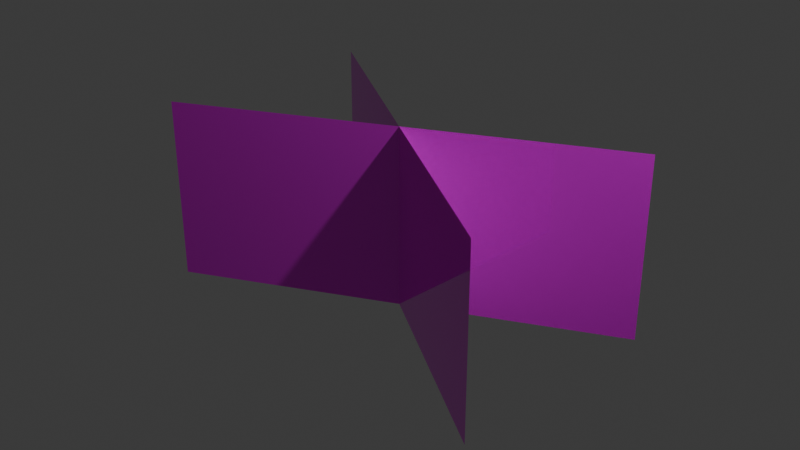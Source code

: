 # Source: fence.blend  (saved by Blender 4.1.23; exported with 4.5.12 LTS)
import bpy
from mathutils import Matrix  # noqa: F401  (used for matrix-valued properties, if any)

bpy.ops.wm.read_factory_settings(use_empty=True)
scene = bpy.context.scene
scene.name = 'Scene'

# ---- collections
col_collection = bpy.data.collections.new('Collection'); scene.collection.children.link(col_collection)

# ---- images (referenced by path relative to the original .blend; pixels are not part of the script)
import os
ASSET_DIR = os.environ.get("B2B_ASSET_DIR", "")  # directory of the original .blend (textures are referenced by path, not embedded)
HERE = os.path.dirname(os.path.abspath(__file__))  # packed textures are extracted next to this script under _unpacked/

def load_image(name, relpath, width, height, colorspace="sRGB"):
    """Load a texture the original file referenced (path relative to the .blend, or extracted next to this script)."""
    p = next((c for c in (os.path.join(HERE, relpath), os.path.join(ASSET_DIR, relpath)) if relpath and os.path.exists(c)), "")
    if p:
        img = bpy.data.images.load(p, check_existing=True)
        img.name = name
    else:  # same state as the original file: an image datablock whose file is absent (Cycles renders it pink)
        img = bpy.data.images.new(name, width, height)
        img.source = "FILE"
        img.filepath = "//" + (relpath or name)
    img.colorspace_settings.name = colorspace
    return img
img_fence_png = load_image('fence.png', 'fence.png', 1024, 1024, 'sRGB')

# ---- materials (node trees are filled in below, after node groups)
mat_material_001 = bpy.data.materials.new('Material.001')
mat_material_001.use_transparent_shadow = False
mat_material_001.roughness = 0.0

# ---- material node trees
mat_material_001.use_nodes = True; mat_material_001.node_tree.nodes.clear()
_N = mat_material_001.node_tree.nodes; _L = mat_material_001.node_tree.links
n0 = _N.new('ShaderNodeBsdfPrincipled'); n0.name = 'プリンシプルBSDF'; n0.location = (0, 300)
n0.inputs[2].default_value = 0.0
n0.inputs[3].default_value = 1.45
n0.inputs[27].default_value = (0.0, 0.0, 0.0, 1.0)
n1 = _N.new('ShaderNodeOutputMaterial'); n1.name = 'マテリアル出力'; n1.location = (280, 300)
n2 = _N.new('ShaderNodeTexImage'); n2.name = '画像テクスチャ'; n2.location = (-480, 300)
n2.image = img_fence_png
_L.new(n2.outputs[0], n0.inputs[0])
_L.new(n0.outputs[0], n1.inputs[0])
n1.is_active_output = True

# ---- world
world_world = bpy.data.worlds.new('World'); scene.world = world_world
world_world.use_nodes = True; world_world.node_tree.nodes.clear()
_N = world_world.node_tree.nodes; _L = world_world.node_tree.links
n0 = _N.new('ShaderNodeOutputWorld'); n0.name = 'World Output'; n0.location = (300, 300)
n1 = _N.new('ShaderNodeBackground'); n1.name = 'Background'; n1.location = (10, 300)
n1.inputs[0].default_value = (0.05088, 0.05088, 0.05088, 1.0)
_L.new(n1.outputs[0], n0.inputs[0])
n0.is_active_output = True
world_world.color = (0.05088, 0.05088, 0.05088)
world_world.use_sun_shadow = False
world_world.sun_shadow_jitter_overblur = 0.0

# ---- cameras
cam_camera = bpy.data.cameras.new('Camera')
cam_camera.clip_end = 100.0
cam_camera.ortho_scale = 7.314

# ---- lights
light_light = bpy.data.lights.new('Light', 'POINT')
light_light.transmission_factor = 0.0
light_light.energy = 1000.0
light_light.shadow_soft_size = 0.1
light_light.shadow_maximum_resolution = 0.006
light_light.use_absolute_resolution = True

# ---- meshes
me_plane = bpy.data.meshes.new('Plane')
me_plane.from_pydata([(-2.122, -1.0, 1.225), (2.122, -1.0, -1.225), (-2.122, 1.0, 1.225), (2.122, 1.0, -1.225)], [], [(1, 2, 0), (1, 3, 2)])
_uv = me_plane.uv_layers.new(name='UVMap')
_uv.uv.foreach_set('vector', [1.0, 0.0, 0.0, 1.0, 0.0, 0.0, 1.0, 0.0, 1.0, 1.0, 0.0, 1.0])
me_plane.materials.append(mat_material_001)
me_plane.update()
me_plane.normals_split_custom_set([tuple(v) for v in zip(*[iter([0.5, -1.226e-08, 0.866, 0.5, -1.226e-08, 0.866, 0.5, -1.226e-08, 0.866, 0.5, -1.226e-08, 0.866, 0.5, -1.226e-08, 0.866, 0.5, -1.226e-08, 0.866])] * 3)])
me_plane2 = bpy.data.meshes.new('Plane2')
me_plane2.from_pydata([(-2.122, -1.0, -1.225), (2.122, -1.0, 1.225), (-2.122, 1.0, -1.225), (2.122, 1.0, 1.225)], [], [(1, 2, 0), (1, 3, 2)])
_uv = me_plane2.uv_layers.new(name='UVMap')
_uv.uv.foreach_set('vector', [1.0, 0.0, 0.0, 1.0, 0.0, 0.0, 1.0, 0.0, 1.0, 1.0, 0.0, 1.0])
me_plane2.materials.append(mat_material_001)
me_plane2.update()
me_plane2.normals_split_custom_set([tuple(v) for v in zip(*[iter([-0.5, 1.226e-08, 0.866, -0.5, 1.226e-08, 0.866, -0.5, 1.226e-08, 0.866, -0.5, 1.226e-08, 0.866, -0.5, 1.226e-08, 0.866, -0.5, 1.226e-08, 0.866])] * 3)])

# ---- objects
ob_light = bpy.data.objects.new('Light', light_light)
ob_camera = bpy.data.objects.new('Camera', cam_camera)
ob_plane = bpy.data.objects.new('Plane', me_plane)
ob_plane2 = bpy.data.objects.new('Plane2', me_plane2)

# ---- transforms, parenting, visibility, modifiers, constraints
ob_light.location = (4.076, 1.005, 5.904)
ob_light.rotation_euler = (0.6503, 0.05522, 1.866)
ob_light.lock_rotations_4d = False
ob_light.empty_display_type = 'ARROWS'
ob_light.color = (0.0, 0.0, 0.0, 0.0)
ob_light.lineart.crease_threshold = 0.0
ob_camera.location = (7.359, -6.926, 4.958)
ob_camera.rotation_euler = (1.109, 0.0, 0.8149)
ob_camera.lock_rotations_4d = False
ob_camera.empty_display_type = 'ARROWS'
ob_camera.color = (0.0, 0.0, 0.0, 0.0)
ob_camera.display_type = 'WIRE'
ob_camera.lineart.crease_threshold = 0.0
ob_plane.location = (0.0, 0.0, 0.0)
ob_plane.rotation_euler = (1.571, -0.0, 0.0)
ob_plane2.location = (0.0, 0.0, 0.0)
ob_plane2.rotation_euler = (1.571, -0.0, 0.0)

# ---- collection membership
col_collection.objects.link(ob_light)
col_collection.objects.link(ob_camera)
col_collection.objects.link(ob_plane)
col_collection.objects.link(ob_plane2)

# ---- scene / render settings (as saved in the file)
scene.camera = ob_camera
scene.frame_start = 1; scene.frame_end = 250; scene.frame_set(1)
scene.render.engine = 'BLENDER_EEVEE_NEXT'
scene.cycles.sampling_pattern = 'TABULATED_SOBOL'
scene.eevee.ray_tracing_options.trace_max_roughness = 0.0
bpy.context.view_layer.update()
